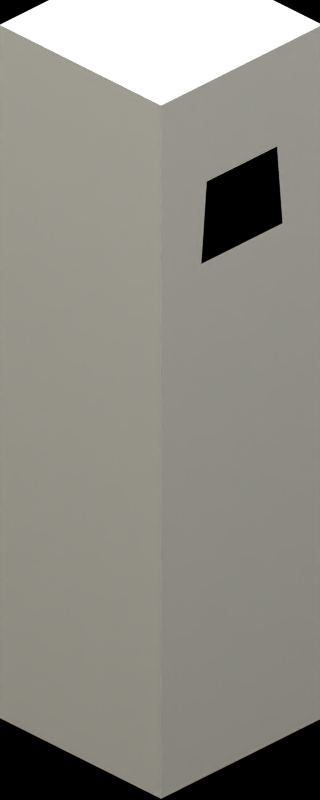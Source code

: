 # Source: park_entrance.blend  (saved by Blender 2.79.0; exported with 4.5.12 LTS)
import bpy
from mathutils import Matrix  # noqa: F401  (used for matrix-valued properties, if any)

bpy.ops.wm.read_factory_settings(use_empty=True)
scene = bpy.context.scene
scene.name = 'Scene'

# ---- collections
col_collection_20 = bpy.data.collections.new('Collection 20'); scene.collection.children.link(col_collection_20)

# ---- materials (node trees are filled in below, after node groups)
mat_water = bpy.data.materials.new('water')
mat_water.alpha_threshold = 0.0
mat_water.diffuse_color = (0.005654, 0.1112, 0.55, 1.0)
mat_water.roughness = 0.5
mat_water.specular_intensity = 0.1
mat_petal1 = bpy.data.materials.new('petal1')
mat_petal1.alpha_threshold = 0.0
mat_petal1.diffuse_color = (0.8, 0.7758, 0.0763, 1.0)
mat_petal1.roughness = 0.5
mat_invisible = bpy.data.materials.new('invisible')
mat_invisible.alpha_threshold = 0.0
mat_invisible.roughness = 0.5
mat_stones = bpy.data.materials.new('stones')
mat_stones.alpha_threshold = 0.0
mat_stones.diffuse_color = (0.75, 0.75, 0.75, 1.0)
mat_stones.roughness = 0.5
mat_stones.specular_intensity = 0.2
mat_shadow = bpy.data.materials.new('Shadow')
mat_shadow.alpha_threshold = 0.0
mat_shadow.preview_render_type = 'FLAT'
mat_shadow.diffuse_color = (0.0, 0.0, 0.0, 1.0)
mat_shadow.roughness = 0.5
mat_shadow.line_color = (0.0, 0.0, 0.0, 0.5104)

# ---- material node trees

# ---- world
world_world = bpy.data.worlds.new('World'); scene.world = world_world
world_world.color = (1.0, 1.0, 1.0)
world_world.use_sun_shadow = False
world_world.sun_shadow_jitter_overblur = 0.0
world_world.cycles.sampling_method = 'NONE'
world_world.cycles.sample_map_resolution = 256

# ---- cameras
cam_camera = bpy.data.cameras.new('Camera')
cam_camera.type = 'ORTHO'
cam_camera.clip_end = 100.0
cam_camera.lens = 35.0
cam_camera.sensor_width = 32.0
cam_camera.sensor_height = 18.0
cam_camera.ortho_scale = 3.5
cam_camera.display_size = 2.0
cam_camera.shift_x = -0.46
cam_camera.shift_y = 0.305
cam_camera.dof.focus_distance = 0.0
cam_camera.dof.aperture_fstop = 128.0
cam_camera.dof.aperture_blades = 6

# ---- lights
light_hightlight = bpy.data.lights.new('HightLight', 'SUN')
light_hightlight.color = (0.7556, 0.7973, 0.9923)
light_hightlight.transmission_factor = 0.0
light_hightlight.angle = 1.571
light_hightlight.energy = 0.65
light_hightlight.shadow_buffer_clip_start = 0.5
light_hightlight.shadow_soft_size = 1.0
light_hightlight.shadow_cascade_max_distance = 1000.0
light_hightlight.cycles.use_multiple_importance_sampling = False
light_mainlight = bpy.data.lights.new('MainLight', 'SUN')
light_mainlight.color = (1.0, 0.911, 0.549)
light_mainlight.transmission_factor = 0.0
light_mainlight.angle = 1.571
light_mainlight.energy = 0.85
light_mainlight.shadow_buffer_clip_start = 0.5
light_mainlight.shadow_soft_size = 1.0
light_mainlight.shadow_cascade_max_distance = 1000.0
light_mainlight.cycles.use_multiple_importance_sampling = False
light_shadowgenerator = bpy.data.lights.new('ShadowGenerator', 'SUN')
light_shadowgenerator.transmission_factor = 0.0
light_shadowgenerator.angle = 1.571
light_shadowgenerator.energy = 0.0
light_shadowgenerator.shadow_buffer_clip_start = 0.5
light_shadowgenerator.shadow_soft_size = 1.0
light_shadowgenerator.shadow_cascade_max_distance = 1000.0
light_shadowgenerator.cycles.use_multiple_importance_sampling = False

# ---- meshes
me_plane_005 = bpy.data.meshes.new('Plane.005')
me_plane_005.from_pydata([(-1.0, -1.0, 0.0), (1.0, -1.0, 0.0), (-1.0, 1.0, 0.0), (1.0, 1.0, 0.0), (-1.0, -3.0, 0.0), (1.0, -3.0, 0.0), (-1.0, -1.0, 0.0), (1.0, -1.0, 0.0), (-1.0, 1.0, 0.0), (1.0, 1.0, 0.0), (-1.0, 3.0, 0.0), (1.0, 3.0, 0.0)], [], [(0, 1, 3, 2), (4, 5, 7, 6), (8, 9, 11, 10)])
me_plane_005.polygons.foreach_set('material_index', [1, 0, 0])
me_plane_005.materials.append(mat_water)
me_plane_005.materials.append(mat_petal1)
me_plane_005.use_remesh_preserve_volume = False
me_plane_005.use_remesh_preserve_attributes = False
me_plane_005.use_mirror_vertex_groups = False
me_plane_005.update()
me_cube_005 = bpy.data.meshes.new('Cube.005')
me_cube_005.from_pydata([(-1.0, -1.0, -1.0), (-1.0, -1.0, 1.0), (-1.0, 1.0, -1.0), (-1.0, 1.0, 1.0), (1.0, -1.0, -1.0), (1.0, -1.0, 1.0), (1.0, 1.0, -1.0), (1.0, 1.0, 1.0)], [], [(0, 1, 3, 2), (2, 3, 7, 6), (6, 7, 5, 4), (4, 5, 1, 0), (2, 6, 4, 0), (7, 3, 1, 5)])
me_cube_005.materials.append(mat_invisible)
me_cube_005.use_remesh_preserve_volume = False
me_cube_005.use_remesh_preserve_attributes = False
me_cube_005.use_mirror_vertex_groups = False
me_cube_005.update()
me_plane_002 = bpy.data.meshes.new('Plane.002')
me_plane_002.from_pydata([(-0.25, -1.25, 0.2), (0.25, -1.25, 0.2), (-0.25, -0.75, 0.2), (0.25, -0.75, 0.2), (-0.25, -1.25, 0.7), (0.25, -1.25, 0.7), (-0.25, -0.75, 0.7), (0.25, -0.75, 0.7), (-0.3, -1.3, 0.0), (0.3, -1.3, 0.0), (-0.3, -0.7, 0.0), (0.3, -0.7, 0.0), (-0.125, -1.125, 1.0), (0.125, -1.125, 1.0), (-0.125, -0.875, 1.0), (0.125, -0.875, 1.0), (-0.125, -1.125, 2.25), (0.125, -1.125, 2.25), (-0.125, -0.875, 2.25), (0.125, -0.875, 2.25), (-0.25, -1.25, 2.5), (0.25, -1.25, 2.5), (-0.25, -0.75, 2.5), (0.25, -0.75, 2.5), (-0.15, -1.15, 2.75), (0.15, -1.15, 2.75), (-0.2, -0.75, 3.0), (0.2, -0.75, 3.0), (0.25, -0.25, 2.7), (-0.25, -0.25, 2.7), (0.25, 0.0, 2.7), (-0.25, 0.0, 2.7), (-0.25, 0.0, 3.0), (0.25, 0.0, 3.0)], [], [(3, 1, 9, 11), (5, 7, 15, 13), (1, 3, 7, 5), (2, 0, 4, 6), (3, 2, 6, 7), (0, 1, 5, 4), (8, 10, 11, 9), (0, 2, 10, 8), (2, 3, 11, 10), (1, 0, 8, 9), (12, 13, 15, 14), (6, 4, 12, 14), (7, 6, 14, 15), (4, 5, 13, 12), (16, 18, 19, 17), (22, 20, 24, 26), (17, 19, 23, 21), (18, 16, 20, 22), (19, 18, 22, 23), (16, 17, 21, 20), (24, 25, 27, 26), (23, 22, 26, 27), (20, 21, 25, 24), (21, 23, 27, 25), (23, 22, 29, 28), (28, 29, 31, 30), (27, 26, 32, 33), (33, 27, 23, 28, 30), (32, 26, 22, 29, 31)])
me_plane_002.materials.append(mat_stones)
me_plane_002.use_remesh_preserve_volume = False
me_plane_002.use_remesh_preserve_attributes = False
me_plane_002.use_mirror_vertex_groups = False
me_plane_002.update()
me_plane_004 = bpy.data.meshes.new('Plane.004')
me_plane_004.from_pydata([(-1.0, -1.0, 0.0), (1.0, -1.0, 0.0), (-1.0, 1.0, 0.0), (1.0, 1.0, 0.0)], [], [(0, 1, 3, 2)])
me_plane_004.materials.append(mat_stones)
me_plane_004.use_remesh_preserve_volume = False
me_plane_004.use_remesh_preserve_attributes = False
me_plane_004.use_mirror_vertex_groups = False
me_plane_004.update()
me_plane_003 = bpy.data.meshes.new('Plane.003')
me_plane_003.from_pydata([(-1.0, -1.0, 0.0), (1.0, -1.0, 0.0), (-1.0, 1.0, 0.0), (1.0, 1.0, 0.0)], [], [(0, 1, 3, 2)])
me_plane_003.materials.append(mat_stones)
me_plane_003.use_remesh_preserve_volume = False
me_plane_003.use_remesh_preserve_attributes = False
me_plane_003.use_mirror_vertex_groups = False
me_plane_003.update()
me_shadowbaseplate = bpy.data.meshes.new('ShadowBaseplate')
me_shadowbaseplate.from_pydata([(6.151, 0.1536, 0.02203), (0.03079, -2.064, 5.796), (-6.151, -0.1536, -0.02203), (-0.03079, 2.064, -5.796)], [], [(0, 3, 2, 1)])
me_shadowbaseplate.materials.append(mat_shadow)
me_shadowbaseplate.use_remesh_preserve_volume = False
me_shadowbaseplate.use_remesh_preserve_attributes = False
me_shadowbaseplate.use_mirror_vertex_groups = False
me_shadowbaseplate.update()

# ---- objects
ob_plane = bpy.data.objects.new('Plane', me_plane_005)
ob_empty = bpy.data.objects.new('Empty', None)
ob_intersect = bpy.data.objects.new('INTERSECT', me_cube_005)
ob_camera = bpy.data.objects.new('Camera', cam_camera)
ob_base = bpy.data.objects.new('base', me_plane_002)
ob_pillar_001 = bpy.data.objects.new('pillar.001', me_plane_004)
ob_pillar = bpy.data.objects.new('pillar', me_plane_003)
ob_shadowbaseplate = bpy.data.objects.new('ShadowBaseplate', me_shadowbaseplate)
ob_mainlightcontrol = bpy.data.objects.new('MainLightControl', None)
ob_highlight = bpy.data.objects.new('HighLight', light_hightlight)
ob_mainlight = bpy.data.objects.new('MainLight', light_mainlight)
ob_shadgencontrol = bpy.data.objects.new('ShadGenControl', None)
ob_shadowgenerator = bpy.data.objects.new('ShadowGenerator', light_shadowgenerator)

# ---- transforms, parenting, visibility, modifiers, constraints
ob_plane.location = (0.0, 0.0, 0.0)
ob_plane.scale = (0.5, 0.5, 0.5)
ob_plane.hide_render = True
ob_plane.lineart.crease_threshold = 0.0
ob_empty.location = (0.0, 1.0, 2.25)
ob_empty.empty_image_offset = (0.0, 0.0)
ob_empty.lineart.crease_threshold = 0.0
ob_intersect.parent = ob_empty
ob_intersect.matrix_parent_inverse = Matrix(((1.0, 0.0, 0.0, -0.0), (0.0, 1.0, 0.0, -1.0), (0.0, 0.0, 1.0, -2.25), (0.0, 0.0, 0.0, 1.0)))
ob_intersect.location = (0.0, 1.0, 1.5)
ob_intersect.scale = (0.5, 0.5, 2.0)
ob_intersect.lineart.crease_threshold = 0.0
ob_camera.parent = ob_empty
ob_camera.matrix_parent_inverse = Matrix(((1.0, 0.0, 0.0, -0.0), (0.0, 1.0, 0.0, -1.0), (0.0, 0.0, 1.0, -2.25), (0.0, 0.0, 0.0, 1.0)))
ob_camera.location = (-6.0, -7.27, 6.2)
ob_camera.rotation_euler = (1.047, 0.0, -0.7854)
ob_camera.hide_viewport = True
ob_camera.lineart.crease_threshold = 0.0
ob_base.location = (0.0, 0.0, 0.0)
ob_base.lineart.crease_threshold = 0.0
_m = ob_base.modifiers.new('Mirror', 'MIRROR')
_m.use_axis = (False, True, False)
_m = ob_base.modifiers.new('Boolean', 'BOOLEAN')
_m.object = ob_intersect
_m.operation = 'INTERSECT'
_m.solver = 'FAST'
ob_pillar_001.parent = ob_base
ob_pillar_001.location = (0.0, 1.0, 1.0)
ob_pillar_001.scale = (0.125, 0.125, 0.25)
ob_pillar_001.lineart.crease_threshold = 0.0
_m = ob_pillar_001.modifiers.new('Screw', 'SCREW')
_m.angle = 3.142
_m.screw_offset = 5.0
_m = ob_pillar_001.modifiers.new('Boolean', 'BOOLEAN')
_m.object = ob_intersect
_m.operation = 'INTERSECT'
_m.solver = 'FAST'
ob_pillar.parent = ob_base
ob_pillar.location = (0.0, -1.0, 1.0)
ob_pillar.scale = (0.125, 0.125, 0.25)
ob_pillar.lineart.crease_threshold = 0.0
_m = ob_pillar.modifiers.new('Screw', 'SCREW')
_m.angle = -3.142
_m.screw_offset = 5.0
_m = ob_pillar.modifiers.new('Boolean', 'BOOLEAN')
_m.object = ob_intersect
_m.operation = 'INTERSECT'
_m.solver = 'FAST'
ob_shadowbaseplate.location = (-0.2717, 0.009879, -0.002832)
ob_shadowbaseplate.rotation_euler = (1.229, 0.02472, 0.7804)
ob_shadowbaseplate.scale = (5.18, 5.18, 5.18)
ob_shadowbaseplate.lock_rotations_4d = False
ob_shadowbaseplate.empty_display_type = 'ARROWS'
ob_shadowbaseplate.color = (0.0, 0.0, 0.0, 1.0)
ob_shadowbaseplate.lineart.crease_threshold = 0.0
ob_mainlightcontrol.location = (0.6496, 0.6462, -1.809e-08)
ob_mainlightcontrol.rotation_euler = (0.0, -0.0, 0.1475)
ob_mainlightcontrol.scale = (0.625, 0.625, 0.625)
ob_mainlightcontrol.lock_rotations_4d = False
ob_mainlightcontrol.empty_display_type = 'ARROWS'
ob_mainlightcontrol.empty_image_offset = (0.0, 0.0)
ob_mainlightcontrol.color = (0.0, 0.0, 0.0, 1.0)
ob_mainlightcontrol.hide_render = True
ob_mainlightcontrol.lineart.crease_threshold = 0.0
ob_highlight.parent = ob_mainlightcontrol
ob_highlight.matrix_parent_inverse = Matrix(((1.583, 0.2352, 0.0, -1.18), (-0.2352, 1.583, 0.0, -0.8699), (7.105e-15, 8.882e-16, 1.6, 2.895e-08), (0.0, 0.0, 0.0, 1.0)))
ob_highlight.location = (-0.4087, -9.543, 0.0)
ob_highlight.lock_rotations_4d = False
ob_highlight.empty_display_type = 'ARROWS'
ob_highlight.color = (0.0, 0.0, 0.0, 1.0)
ob_highlight.lineart.crease_threshold = 0.0
ob_mainlight.parent = ob_mainlightcontrol
ob_mainlight.location = (-17.57, -9.77, 18.14)
ob_mainlight.rotation_euler = (0.0, 7.162e-08, -1.047)
ob_mainlight.lock_rotations_4d = False
ob_mainlight.empty_display_type = 'ARROWS'
ob_mainlight.color = (0.0, 0.0, 0.0, 1.0)
ob_mainlight.display_type = 'WIRE'
ob_mainlight.lineart.crease_threshold = 0.0
_c = ob_mainlight.constraints.new('TRACK_TO'); _c.name = 'AutoTrack.001'
_c.active = False
_c.target = ob_mainlightcontrol
ob_shadgencontrol.location = (0.9774, 0.5806, -1.809e-08)
ob_shadgencontrol.rotation_euler = (-0.07658, 0.1926, 0.2052)
ob_shadgencontrol.scale = (0.625, 0.625, 0.625)
ob_shadgencontrol.lock_rotations_4d = False
ob_shadgencontrol.empty_display_type = 'ARROWS'
ob_shadgencontrol.empty_image_offset = (0.0, 0.0)
ob_shadgencontrol.color = (0.0, 0.0, 0.0, 1.0)
ob_shadgencontrol.lineart.crease_threshold = 0.0
ob_shadowgenerator.parent = ob_shadgencontrol
ob_shadowgenerator.location = (-17.57, -9.77, 18.14)
ob_shadowgenerator.rotation_euler = (0.0, 7.162e-08, -1.047)
ob_shadowgenerator.lock_rotations_4d = False
ob_shadowgenerator.empty_display_type = 'ARROWS'
ob_shadowgenerator.color = (0.0, 0.0, 0.0, 1.0)
ob_shadowgenerator.display_type = 'WIRE'
ob_shadowgenerator.lineart.crease_threshold = 0.0
_c = ob_shadowgenerator.constraints.new('TRACK_TO'); _c.name = 'Const'
_c.target = ob_shadgencontrol

# ---- collection membership
col_collection_20.objects.link(ob_plane)
col_collection_20.objects.link(ob_empty)
col_collection_20.objects.link(ob_intersect)
col_collection_20.objects.link(ob_camera)
col_collection_20.objects.link(ob_base)
col_collection_20.objects.link(ob_pillar_001)
col_collection_20.objects.link(ob_pillar)
col_collection_20.objects.link(ob_shadowbaseplate)
col_collection_20.objects.link(ob_mainlightcontrol)
col_collection_20.objects.link(ob_highlight)
col_collection_20.objects.link(ob_mainlight)
col_collection_20.objects.link(ob_shadgencontrol)
col_collection_20.objects.link(ob_shadowgenerator)

# ---- scene / render settings (as saved in the file)
scene.camera = ob_camera
scene.frame_start = 0; scene.frame_end = 30; scene.frame_set(0)
scene.render.engine = 'BLENDER_EEVEE_NEXT'
scene.render.image_settings.compression = 90
scene.render.resolution_x = 64
scene.render.resolution_y = 160
scene.render.pixel_aspect_x = 100.0
scene.render.pixel_aspect_y = 100.0
scene.render.fps = 10
scene.render.dither_intensity = 0.0
scene.render.use_compositing = False
scene.render.use_sequencer = False
scene.render.bake_margin = 2
scene.render.bake_bias = 0.0
scene.render.use_stamp_time = False
scene.render.use_stamp_date = False
scene.render.use_stamp_frame = False
scene.render.use_stamp_camera = False
scene.render.use_stamp_scene = False
scene.render.use_stamp_filename = False
scene.render.use_stamp_render_time = False
scene.render.stamp_font_size = 0
scene.cycles.use_denoising = False
scene.cycles.samples = 10
scene.cycles.sampling_pattern = 'TABULATED_SOBOL'
scene.cycles.light_sampling_threshold = 0.0
scene.cycles.use_adaptive_sampling = False
scene.cycles.use_light_tree = False
scene.cycles.blur_glossy = 0.0
scene.cycles.volume_bounces = 1
scene.cycles.pixel_filter_type = 'GAUSSIAN'
scene.cycles.sample_clamp_indirect = 0.0
scene.view_settings.view_transform = 'Raw'
bpy.context.view_layer.update()

